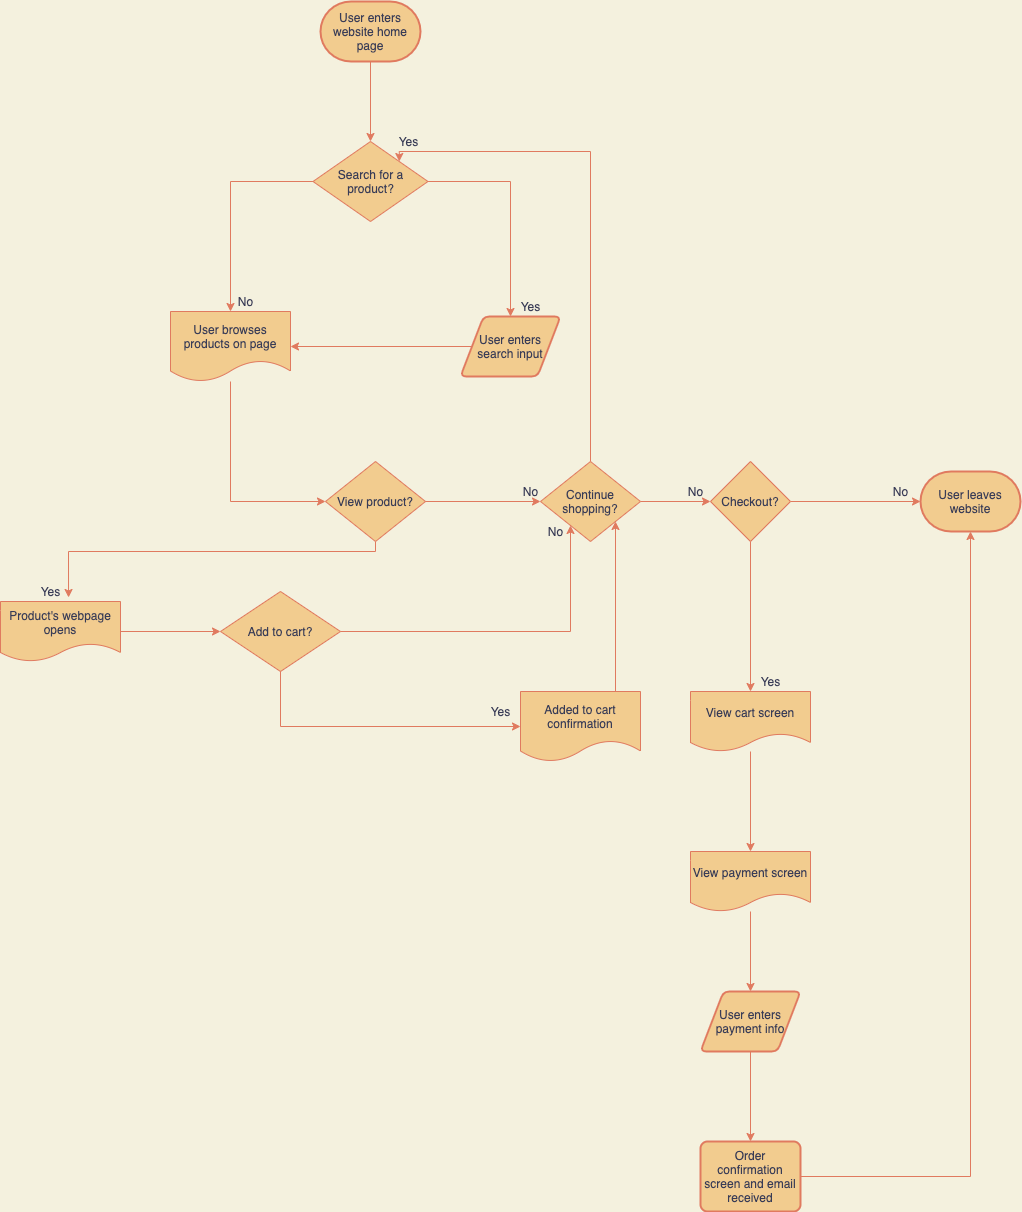

The diagram above was exported from draw.io. Its source (the exported page's mxGraphModel, read from the mxfile embedded in the PNG):
<mxGraphModel dx="471" dy="719" grid="1" gridSize="10" guides="1" tooltips="1" connect="1" arrows="1" fold="1" page="1" pageScale="1" pageWidth="850" pageHeight="1100" background="#F4F1DE" math="0" shadow="0">
  <root>
    <mxCell id="0" />
    <mxCell id="1" parent="0" />
    <mxCell id="35" style="edgeStyle=orthogonalEdgeStyle;rounded=0;orthogonalLoop=1;jettySize=auto;html=1;exitX=0.5;exitY=1;exitDx=0;exitDy=0;exitPerimeter=0;entryX=0.5;entryY=0;entryDx=0;entryDy=0;labelBackgroundColor=#F4F1DE;strokeColor=#E07A5F;fontColor=#393C56;" edge="1" parent="1" source="2" target="4">
      <mxGeometry relative="1" as="geometry" />
    </mxCell>
    <mxCell id="2" value="User enters website home page" style="strokeWidth=2;html=1;shape=mxgraph.flowchart.terminator;whiteSpace=wrap;fillColor=#F2CC8F;strokeColor=#E07A5F;fontColor=#393C56;" vertex="1" parent="1">
      <mxGeometry x="370" y="10" width="100" height="60" as="geometry" />
    </mxCell>
    <mxCell id="36" style="edgeStyle=orthogonalEdgeStyle;rounded=0;orthogonalLoop=1;jettySize=auto;html=1;exitX=1;exitY=0.5;exitDx=0;exitDy=0;entryX=0.5;entryY=0;entryDx=0;entryDy=0;labelBackgroundColor=#F4F1DE;strokeColor=#E07A5F;fontColor=#393C56;" edge="1" parent="1" source="4" target="9">
      <mxGeometry relative="1" as="geometry">
        <mxPoint x="560" y="190" as="targetPoint" />
      </mxGeometry>
    </mxCell>
    <mxCell id="38" style="edgeStyle=orthogonalEdgeStyle;rounded=0;orthogonalLoop=1;jettySize=auto;html=1;entryX=0.5;entryY=0;entryDx=0;entryDy=0;labelBackgroundColor=#F4F1DE;strokeColor=#E07A5F;fontColor=#393C56;" edge="1" parent="1" source="4" target="10">
      <mxGeometry relative="1" as="geometry">
        <mxPoint x="280" y="190" as="targetPoint" />
      </mxGeometry>
    </mxCell>
    <mxCell id="4" value="Search for a product?" style="rhombus;whiteSpace=wrap;html=1;fillColor=#F2CC8F;strokeColor=#E07A5F;fontColor=#393C56;" vertex="1" parent="1">
      <mxGeometry x="362.5" y="150" width="115" height="80" as="geometry" />
    </mxCell>
    <mxCell id="40" style="edgeStyle=orthogonalEdgeStyle;rounded=0;orthogonalLoop=1;jettySize=auto;html=1;exitX=0;exitY=0.5;exitDx=0;exitDy=0;entryX=1;entryY=0.5;entryDx=0;entryDy=0;labelBackgroundColor=#F4F1DE;strokeColor=#E07A5F;fontColor=#393C56;" edge="1" parent="1" source="9" target="10">
      <mxGeometry relative="1" as="geometry" />
    </mxCell>
    <mxCell id="9" value="User enters search input" style="shape=parallelogram;html=1;strokeWidth=2;perimeter=parallelogramPerimeter;whiteSpace=wrap;rounded=1;arcSize=12;size=0.23;fillColor=#F2CC8F;strokeColor=#E07A5F;fontColor=#393C56;" vertex="1" parent="1">
      <mxGeometry x="510" y="325" width="100" height="60" as="geometry" />
    </mxCell>
    <mxCell id="41" style="edgeStyle=orthogonalEdgeStyle;rounded=0;orthogonalLoop=1;jettySize=auto;html=1;entryX=0;entryY=0.5;entryDx=0;entryDy=0;labelBackgroundColor=#F4F1DE;strokeColor=#E07A5F;fontColor=#393C56;" edge="1" parent="1" source="10" target="13">
      <mxGeometry relative="1" as="geometry">
        <mxPoint x="280" y="510" as="targetPoint" />
        <Array as="points">
          <mxPoint x="280" y="510" />
        </Array>
      </mxGeometry>
    </mxCell>
    <mxCell id="10" value="User browses products on page" style="shape=document;whiteSpace=wrap;html=1;boundedLbl=1;fillColor=#F2CC8F;strokeColor=#E07A5F;fontColor=#393C56;" vertex="1" parent="1">
      <mxGeometry x="220" y="320" width="120" height="70" as="geometry" />
    </mxCell>
    <mxCell id="42" style="edgeStyle=orthogonalEdgeStyle;rounded=0;orthogonalLoop=1;jettySize=auto;html=1;exitX=0.5;exitY=1;exitDx=0;exitDy=0;entryX=0.567;entryY=-0.067;entryDx=0;entryDy=0;entryPerimeter=0;labelBackgroundColor=#F4F1DE;strokeColor=#E07A5F;fontColor=#393C56;" edge="1" parent="1" source="13" target="22">
      <mxGeometry relative="1" as="geometry">
        <mxPoint x="120" y="590" as="targetPoint" />
        <Array as="points">
          <mxPoint x="425" y="560" />
          <mxPoint x="118" y="560" />
        </Array>
      </mxGeometry>
    </mxCell>
    <mxCell id="44" style="edgeStyle=orthogonalEdgeStyle;rounded=0;orthogonalLoop=1;jettySize=auto;html=1;exitX=1;exitY=1;exitDx=0;exitDy=0;entryX=0;entryY=0.5;entryDx=0;entryDy=0;labelBackgroundColor=#F4F1DE;strokeColor=#E07A5F;fontColor=#393C56;" edge="1" parent="1" source="13" target="20">
      <mxGeometry relative="1" as="geometry">
        <mxPoint x="560" y="580" as="targetPoint" />
        <Array as="points">
          <mxPoint x="450" y="510" />
        </Array>
      </mxGeometry>
    </mxCell>
    <mxCell id="13" value="View product?" style="rhombus;whiteSpace=wrap;html=1;fillColor=#F2CC8F;strokeColor=#E07A5F;fontColor=#393C56;" vertex="1" parent="1">
      <mxGeometry x="375" y="470" width="100" height="80" as="geometry" />
    </mxCell>
    <mxCell id="53" style="edgeStyle=orthogonalEdgeStyle;rounded=0;orthogonalLoop=1;jettySize=auto;html=1;exitX=0.5;exitY=0;exitDx=0;exitDy=0;entryX=1;entryY=0;entryDx=0;entryDy=0;labelBackgroundColor=#F4F1DE;strokeColor=#E07A5F;fontColor=#393C56;" edge="1" parent="1" source="20" target="4">
      <mxGeometry relative="1" as="geometry">
        <mxPoint x="640" y="160" as="targetPoint" />
        <Array as="points">
          <mxPoint x="640" y="160" />
          <mxPoint x="449" y="160" />
        </Array>
      </mxGeometry>
    </mxCell>
    <mxCell id="55" style="edgeStyle=orthogonalEdgeStyle;rounded=0;orthogonalLoop=1;jettySize=auto;html=1;exitX=1;exitY=0.5;exitDx=0;exitDy=0;entryX=0;entryY=0.5;entryDx=0;entryDy=0;labelBackgroundColor=#F4F1DE;strokeColor=#E07A5F;fontColor=#393C56;" edge="1" parent="1" source="20" target="27">
      <mxGeometry relative="1" as="geometry" />
    </mxCell>
    <mxCell id="20" value="Continue shopping?" style="rhombus;whiteSpace=wrap;html=1;fillColor=#F2CC8F;strokeColor=#E07A5F;fontColor=#393C56;" vertex="1" parent="1">
      <mxGeometry x="590" y="470" width="100" height="80" as="geometry" />
    </mxCell>
    <mxCell id="46" style="edgeStyle=orthogonalEdgeStyle;rounded=0;orthogonalLoop=1;jettySize=auto;html=1;exitX=1;exitY=0.5;exitDx=0;exitDy=0;entryX=0;entryY=0.5;entryDx=0;entryDy=0;labelBackgroundColor=#F4F1DE;strokeColor=#E07A5F;fontColor=#393C56;" edge="1" parent="1" source="22" target="33">
      <mxGeometry relative="1" as="geometry" />
    </mxCell>
    <mxCell id="22" value="Product's webpage opens" style="shape=document;whiteSpace=wrap;html=1;boundedLbl=1;fillColor=#F2CC8F;strokeColor=#E07A5F;fontColor=#393C56;" vertex="1" parent="1">
      <mxGeometry x="50" y="610" width="120" height="60" as="geometry" />
    </mxCell>
    <mxCell id="57" style="edgeStyle=orthogonalEdgeStyle;rounded=0;orthogonalLoop=1;jettySize=auto;html=1;exitX=1;exitY=0.5;exitDx=0;exitDy=0;labelBackgroundColor=#F4F1DE;strokeColor=#E07A5F;fontColor=#393C56;" edge="1" parent="1" source="27" target="28">
      <mxGeometry relative="1" as="geometry" />
    </mxCell>
    <mxCell id="59" style="edgeStyle=orthogonalEdgeStyle;rounded=0;orthogonalLoop=1;jettySize=auto;html=1;exitX=0.5;exitY=1;exitDx=0;exitDy=0;entryX=0.5;entryY=0;entryDx=0;entryDy=0;labelBackgroundColor=#F4F1DE;strokeColor=#E07A5F;fontColor=#393C56;" edge="1" parent="1" source="27" target="29">
      <mxGeometry relative="1" as="geometry" />
    </mxCell>
    <mxCell id="27" value="Checkout?" style="rhombus;whiteSpace=wrap;html=1;fillColor=#F2CC8F;strokeColor=#E07A5F;fontColor=#393C56;" vertex="1" parent="1">
      <mxGeometry x="760" y="470" width="80" height="80" as="geometry" />
    </mxCell>
    <mxCell id="28" value="User leaves website" style="strokeWidth=2;html=1;shape=mxgraph.flowchart.terminator;whiteSpace=wrap;fillColor=#F2CC8F;strokeColor=#E07A5F;fontColor=#393C56;" vertex="1" parent="1">
      <mxGeometry x="970" y="480" width="100" height="60" as="geometry" />
    </mxCell>
    <mxCell id="61" style="edgeStyle=orthogonalEdgeStyle;rounded=0;orthogonalLoop=1;jettySize=auto;html=1;entryX=0.5;entryY=0;entryDx=0;entryDy=0;labelBackgroundColor=#F4F1DE;strokeColor=#E07A5F;fontColor=#393C56;" edge="1" parent="1" source="29" target="30">
      <mxGeometry relative="1" as="geometry" />
    </mxCell>
    <mxCell id="29" value="View cart screen&lt;span style=&quot;color: rgba(0 , 0 , 0 , 0) ; font-family: monospace ; font-size: 0px&quot;&gt;%3CmxGraphModel%3E%3Croot%3E%3CmxCell%20id%3D%220%22%2F%3E%3CmxCell%20id%3D%221%22%20parent%3D%220%22%2F%3E%3CmxCell%20id%3D%222%22%20value%3D%22Product's%20webpage%20opens%22%20style%3D%22shape%3Ddocument%3BwhiteSpace%3Dwrap%3Bhtml%3D1%3BboundedLbl%3D1%3BfillColor%3D%23e3c800%3BstrokeColor%3D%23B09500%3BfontColor%3D%23000000%3B%22%20vertex%3D%221%22%20parent%3D%221%22%3E%3CmxGeometry%20x%3D%22220%22%20y%3D%22620%22%20width%3D%22120%22%20height%3D%2260%22%20as%3D%22geometry%22%2F%3E%3C%2FmxCell%3E%3C%2Froot%3E%3C%2FmxGraphModel%3E&lt;/span&gt;" style="shape=document;whiteSpace=wrap;html=1;boundedLbl=1;fillColor=#F2CC8F;strokeColor=#E07A5F;fontColor=#393C56;" vertex="1" parent="1">
      <mxGeometry x="740" y="700" width="120" height="60" as="geometry" />
    </mxCell>
    <mxCell id="62" style="edgeStyle=orthogonalEdgeStyle;rounded=0;orthogonalLoop=1;jettySize=auto;html=1;labelBackgroundColor=#F4F1DE;strokeColor=#E07A5F;fontColor=#393C56;" edge="1" parent="1" source="30" target="31">
      <mxGeometry relative="1" as="geometry" />
    </mxCell>
    <mxCell id="30" value="View payment screen" style="shape=document;whiteSpace=wrap;html=1;boundedLbl=1;fillColor=#F2CC8F;strokeColor=#E07A5F;fontColor=#393C56;" vertex="1" parent="1">
      <mxGeometry x="740" y="860" width="120" height="60" as="geometry" />
    </mxCell>
    <mxCell id="63" style="edgeStyle=orthogonalEdgeStyle;rounded=0;orthogonalLoop=1;jettySize=auto;html=1;entryX=0.5;entryY=0;entryDx=0;entryDy=0;labelBackgroundColor=#F4F1DE;strokeColor=#E07A5F;fontColor=#393C56;" edge="1" parent="1" source="31" target="32">
      <mxGeometry relative="1" as="geometry" />
    </mxCell>
    <mxCell id="31" value="User enters payment info" style="shape=parallelogram;html=1;strokeWidth=2;perimeter=parallelogramPerimeter;whiteSpace=wrap;rounded=1;arcSize=12;size=0.23;fillColor=#F2CC8F;strokeColor=#E07A5F;fontColor=#393C56;" vertex="1" parent="1">
      <mxGeometry x="750" y="1000" width="100" height="60" as="geometry" />
    </mxCell>
    <mxCell id="64" style="edgeStyle=orthogonalEdgeStyle;rounded=0;orthogonalLoop=1;jettySize=auto;html=1;entryX=0.5;entryY=1;entryDx=0;entryDy=0;entryPerimeter=0;labelBackgroundColor=#F4F1DE;strokeColor=#E07A5F;fontColor=#393C56;" edge="1" parent="1" source="32" target="28">
      <mxGeometry relative="1" as="geometry">
        <mxPoint x="970" y="820" as="targetPoint" />
      </mxGeometry>
    </mxCell>
    <mxCell id="32" value="Order confirmation screen and email received" style="rounded=1;whiteSpace=wrap;html=1;absoluteArcSize=1;arcSize=14;strokeWidth=2;fillColor=#F2CC8F;strokeColor=#E07A5F;fontColor=#393C56;" vertex="1" parent="1">
      <mxGeometry x="750" y="1150" width="100" height="70" as="geometry" />
    </mxCell>
    <mxCell id="48" style="edgeStyle=orthogonalEdgeStyle;rounded=0;orthogonalLoop=1;jettySize=auto;html=1;exitX=1;exitY=0.5;exitDx=0;exitDy=0;labelBackgroundColor=#F4F1DE;strokeColor=#E07A5F;fontColor=#393C56;" edge="1" parent="1" source="33" target="47">
      <mxGeometry relative="1" as="geometry">
        <Array as="points">
          <mxPoint x="330" y="640" />
        </Array>
      </mxGeometry>
    </mxCell>
    <mxCell id="50" style="edgeStyle=orthogonalEdgeStyle;rounded=0;orthogonalLoop=1;jettySize=auto;html=1;exitX=1;exitY=0.5;exitDx=0;exitDy=0;labelBackgroundColor=#F4F1DE;strokeColor=#E07A5F;fontColor=#393C56;" edge="1" parent="1" source="33" target="20">
      <mxGeometry relative="1" as="geometry">
        <mxPoint x="640" y="640" as="targetPoint" />
        <Array as="points">
          <mxPoint x="620" y="640" />
        </Array>
      </mxGeometry>
    </mxCell>
    <mxCell id="33" value="Add to cart?" style="rhombus;whiteSpace=wrap;html=1;fillColor=#F2CC8F;strokeColor=#E07A5F;fontColor=#393C56;" vertex="1" parent="1">
      <mxGeometry x="270" y="600" width="120" height="80" as="geometry" />
    </mxCell>
    <mxCell id="37" value="Yes" style="text;html=1;align=center;verticalAlign=middle;resizable=0;points=[];autosize=1;strokeColor=none;fontColor=#393C56;" vertex="1" parent="1">
      <mxGeometry x="560" y="305" width="40" height="20" as="geometry" />
    </mxCell>
    <mxCell id="39" value="No" style="text;html=1;align=center;verticalAlign=middle;resizable=0;points=[];autosize=1;strokeColor=none;fontColor=#393C56;" vertex="1" parent="1">
      <mxGeometry x="280" y="300" width="30" height="20" as="geometry" />
    </mxCell>
    <mxCell id="43" value="Yes" style="text;html=1;align=center;verticalAlign=middle;resizable=0;points=[];autosize=1;strokeColor=none;fontColor=#393C56;" vertex="1" parent="1">
      <mxGeometry x="80" y="590" width="40" height="20" as="geometry" />
    </mxCell>
    <mxCell id="45" value="No" style="text;html=1;align=center;verticalAlign=middle;resizable=0;points=[];autosize=1;strokeColor=none;fontColor=#393C56;" vertex="1" parent="1">
      <mxGeometry x="565" y="490" width="30" height="20" as="geometry" />
    </mxCell>
    <mxCell id="52" style="edgeStyle=orthogonalEdgeStyle;rounded=0;orthogonalLoop=1;jettySize=auto;html=1;exitX=0.75;exitY=0;exitDx=0;exitDy=0;entryX=1;entryY=1;entryDx=0;entryDy=0;labelBackgroundColor=#F4F1DE;strokeColor=#E07A5F;fontColor=#393C56;" edge="1" parent="1" source="47" target="20">
      <mxGeometry relative="1" as="geometry">
        <Array as="points">
          <mxPoint x="665" y="700" />
        </Array>
      </mxGeometry>
    </mxCell>
    <mxCell id="47" value="Added to cart confirmation" style="shape=document;whiteSpace=wrap;html=1;boundedLbl=1;fillColor=#F2CC8F;strokeColor=#E07A5F;fontColor=#393C56;" vertex="1" parent="1">
      <mxGeometry x="570" y="700" width="120" height="70" as="geometry" />
    </mxCell>
    <mxCell id="49" value="Yes" style="text;html=1;align=center;verticalAlign=middle;resizable=0;points=[];autosize=1;strokeColor=none;fontColor=#393C56;" vertex="1" parent="1">
      <mxGeometry x="530" y="710" width="40" height="20" as="geometry" />
    </mxCell>
    <mxCell id="51" value="No" style="text;html=1;align=center;verticalAlign=middle;resizable=0;points=[];autosize=1;strokeColor=none;fontColor=#393C56;" vertex="1" parent="1">
      <mxGeometry x="590" y="530" width="30" height="20" as="geometry" />
    </mxCell>
    <mxCell id="54" value="Yes" style="text;html=1;align=center;verticalAlign=middle;resizable=0;points=[];autosize=1;strokeColor=none;fontColor=#393C56;" vertex="1" parent="1">
      <mxGeometry x="437.5" y="140" width="40" height="20" as="geometry" />
    </mxCell>
    <mxCell id="56" value="No" style="text;html=1;align=center;verticalAlign=middle;resizable=0;points=[];autosize=1;strokeColor=none;fontColor=#393C56;" vertex="1" parent="1">
      <mxGeometry x="730" y="490" width="30" height="20" as="geometry" />
    </mxCell>
    <mxCell id="58" value="No" style="text;html=1;align=center;verticalAlign=middle;resizable=0;points=[];autosize=1;strokeColor=none;fontColor=#393C56;" vertex="1" parent="1">
      <mxGeometry x="935" y="490" width="30" height="20" as="geometry" />
    </mxCell>
    <mxCell id="60" value="Yes" style="text;html=1;align=center;verticalAlign=middle;resizable=0;points=[];autosize=1;strokeColor=none;fontColor=#393C56;" vertex="1" parent="1">
      <mxGeometry x="800" y="680" width="40" height="20" as="geometry" />
    </mxCell>
  </root>
</mxGraphModel>